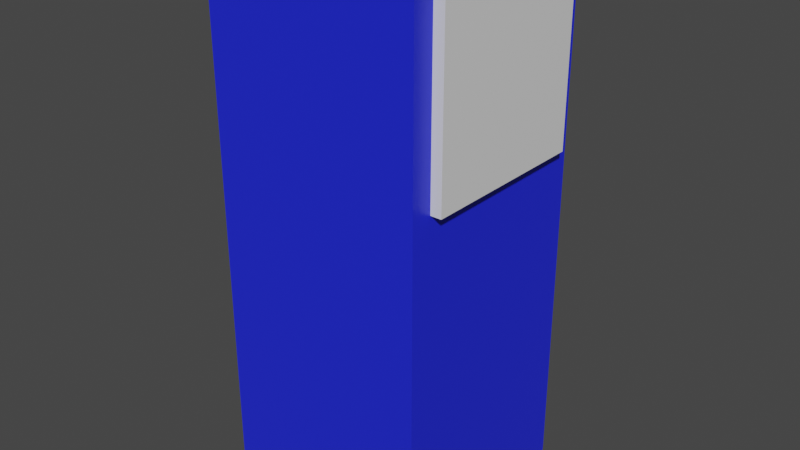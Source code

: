# Source: guard.blend  (saved by Blender 2.91.10; exported with 4.5.12 LTS)
import bpy
from mathutils import Matrix  # noqa: F401  (used for matrix-valued properties, if any)

bpy.ops.wm.read_factory_settings(use_empty=True)
scene = bpy.context.scene
scene.name = 'Scene'

# ---- collections
col_collection = bpy.data.collections.new('Collection'); scene.collection.children.link(col_collection)

# ---- materials (node trees are filled in below, after node groups)
mat_material = bpy.data.materials.new('Material')
mat_material.alpha_threshold = 0.0
mat_material.use_transparent_shadow = False
mat_material.line_color = (0.0, 0.0, 0.0, 1.0)
mat_material_001 = bpy.data.materials.new('Material.001')
mat_material_001.use_transparent_shadow = False

# ---- material node trees
mat_material.use_nodes = True; mat_material.node_tree.nodes.clear()
_N = mat_material.node_tree.nodes; _L = mat_material.node_tree.links
n0 = _N.new('ShaderNodeOutputMaterial'); n0.name = 'Material Output'; n0.location = (300, 300)
n1 = _N.new('ShaderNodeBsdfPrincipled'); n1.name = 'Principled BSDF'; n1.location = (10, 300)
n1.distribution = 'GGX'
n1.subsurface_method = 'BURLEY'
n1.inputs[0].default_value = (0.01507, 0.02372, 0.8, 1.0)
n1.inputs[2].default_value = 0.4
n1.inputs[3].default_value = 1.45
n1.inputs[27].default_value = (0.0, 0.0, 0.0, 1.0)
n1.inputs[28].default_value = 1.0
_L.new(n1.outputs[0], n0.inputs[0])
n0.is_active_output = True
mat_material_001.use_nodes = True; mat_material_001.node_tree.nodes.clear()
_N = mat_material_001.node_tree.nodes; _L = mat_material_001.node_tree.links
n0 = _N.new('ShaderNodeBsdfPrincipled'); n0.name = 'Principled BSDF'; n0.location = (10, 300)
n0.distribution = 'GGX'
n0.subsurface_method = 'BURLEY'
n0.inputs[3].default_value = 1.45
n0.inputs[27].default_value = (0.0, 0.0, 0.0, 1.0)
n0.inputs[28].default_value = 1.0
n1 = _N.new('ShaderNodeOutputMaterial'); n1.name = 'Material Output'; n1.location = (300, 300)
_L.new(n0.outputs[0], n1.inputs[0])
n1.is_active_output = True

# ---- world
world_world = bpy.data.worlds.new('World'); scene.world = world_world
world_world.use_nodes = True; world_world.node_tree.nodes.clear()
_N = world_world.node_tree.nodes; _L = world_world.node_tree.links
n0 = _N.new('ShaderNodeOutputWorld'); n0.name = 'World Output'; n0.location = (300, 300)
n1 = _N.new('ShaderNodeBackground'); n1.name = 'Background'; n1.location = (10, 300)
n1.inputs[0].default_value = (0.05088, 0.05088, 0.05088, 1.0)
_L.new(n1.outputs[0], n0.inputs[0])
n0.is_active_output = True
world_world.color = (0.05088, 0.05088, 0.05088)
world_world.use_sun_shadow = False
world_world.sun_shadow_jitter_overblur = 0.0

# ---- meshes
me_cube = bpy.data.meshes.new('Cube')
me_cube.from_pydata([(1.0, 1.0, 5.0), (1.0, 1.0, 0.0), (1.0, -1.0, 5.0), (1.0, -1.0, 0.0), (-1.0, 1.0, 5.0), (-1.0, 1.0, 0.0), (-1.0, -1.0, 5.0), (-1.0, -1.0, 0.0), (1.1, -0.8, 3.2), (1.1, -0.8, 4.8), (1.1, 0.8, 3.2), (1.1, 0.8, 4.8), (1.0, 0.8, 3.2), (1.0, 0.8, 4.8), (1.0, -0.8, 3.2), (1.0, -0.8, 4.8)], [], [(0, 4, 6, 2), (3, 2, 6, 7), (7, 6, 4, 5), (5, 1, 3, 7), (1, 0, 2, 3), (5, 4, 0, 1), (12, 13, 11, 10), (10, 11, 9, 8), (12, 10, 8, 14), (11, 13, 15, 9), (8, 9, 15, 14)])
me_cube.polygons.foreach_set('material_index', [0, 0, 0, 0, 0, 0, 1, 1, 1, 1, 1])
_uv = me_cube.uv_layers.new(name='UVMap')
_uv.uv.foreach_set('vector', [0.625, 0.5, 0.875, 0.5, 0.875, 0.75, 0.625, 0.75, 0.375, 0.75, 0.625, 0.75, 0.625, 1.0, 0.375, 1.0, 0.375, 0.0, 0.625, 0.0, 0.625, 0.25, 0.375, 0.25, 0.125, 0.5, 0.375, 0.5, 0.375, 0.75, 0.125, 0.75, 0.375, 0.5, 0.625, 0.5, 0.625, 0.75, 0.375, 0.75, 0.375, 0.25, 0.625, 0.25, 0.625, 0.5, 0.375, 0.5, 0.375, 0.375, 0.625, 0.375, 0.625, 0.5, 0.375, 0.5, 0.375, 0.5, 0.625, 0.5, 0.625, 0.75, 0.375, 0.75, 0.25, 0.5, 0.375, 0.5, 0.375, 0.75, 0.25, 0.75, 0.625, 0.5, 0.75, 0.5, 0.75, 0.75, 0.625, 0.75, 0.375, 0.75, 0.625, 0.75, 0.625, 0.875, 0.375, 0.875])
me_cube.materials.append(mat_material)
me_cube.materials.append(mat_material_001)
me_cube.use_remesh_preserve_volume = False
me_cube.use_remesh_preserve_attributes = False
me_cube.use_mirror_vertex_groups = False
me_cube.update()

# ---- objects
ob_cube = bpy.data.objects.new('Cube', me_cube)

# ---- transforms, parenting, visibility, modifiers, constraints
ob_cube.location = (0.0, 0.0, 0.0)
ob_cube.lock_rotations_4d = False
ob_cube.empty_display_type = 'ARROWS'
ob_cube.lineart.crease_threshold = 0.0

# ---- collection membership
col_collection.objects.link(ob_cube)

# ---- scene / render settings (as saved in the file)
scene.frame_start = 1; scene.frame_end = 250; scene.frame_set(1)
scene.render.engine = 'BLENDER_EEVEE_NEXT'
scene.cycles.use_denoising = False
scene.cycles.samples = 128
scene.cycles.sampling_pattern = 'TABULATED_SOBOL'
scene.cycles.use_adaptive_sampling = False
scene.cycles.use_light_tree = False
scene.view_settings.view_transform = 'Filmic'
bpy.context.view_layer.update()

# ---- added for rendering (the .blend has no active camera and no usable light): camera, sun
cam_auto = bpy.data.cameras.new('AutoCamera')
cam_auto.lens = 50.0
cam_auto.sensor_width = 36.0
cam_auto.clip_end = 1000.0
ob_auto_camera = bpy.data.objects.new('AutoCamera', cam_auto)
scene.collection.objects.link(ob_auto_camera)
ob_auto_camera.location = (5.39793, -6.41751, 6.77834)
ob_auto_camera.rotation_euler = (1.09748, -7.21219e-08, 0.694738)
scene.camera = ob_auto_camera
light_auto_sun = bpy.data.lights.new('AutoSun', 'SUN')
light_auto_sun.energy = 3.0
light_auto_sun.angle = 0.0523599
ob_auto_sun = bpy.data.objects.new('AutoSun', light_auto_sun)
scene.collection.objects.link(ob_auto_sun)
ob_auto_sun.rotation_euler = (0.872665, 0.174533, 0.523599)
bpy.context.view_layer.update()
